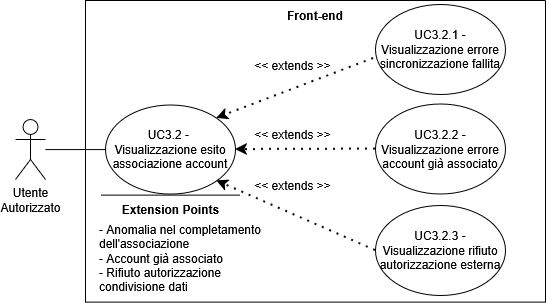

The diagram above was exported from draw.io. Its source (the exported page's mxGraphModel, read from the mxfile embedded in the PNG):
<mxGraphModel dx="-1882" dy="-3917" grid="1" gridSize="10" guides="1" tooltips="1" connect="1" arrows="1" fold="1" page="1" pageScale="1" pageWidth="827" pageHeight="1169" math="0" shadow="0">
  <root>
    <mxCell id="0" />
    <mxCell id="1" parent="0" />
    <mxCell id="kP14dU60aw65mURiGeql-117" parent="1" style="swimlane;startSize=0;strokeColor=default;" value="" vertex="1">
      <mxGeometry height="301.62" width="460" x="3500.002152709961" y="5019.9997442626955" as="geometry">
        <mxRectangle height="40" width="50" x="270" y="110" as="alternateBounds" />
      </mxGeometry>
    </mxCell>
    <mxCell id="kP14dU60aw65mURiGeql-118" parent="kP14dU60aw65mURiGeql-117" style="text;html=1;whiteSpace=wrap;strokeColor=none;fillColor=none;align=center;verticalAlign=middle;rounded=0;autosize=1;resizable=0;perimeterSpacing=1;fontStyle=1" value="Front-end" vertex="1">
      <mxGeometry height="30" width="80" x="190" as="geometry" />
    </mxCell>
    <mxCell id="kP14dU60aw65mURiGeql-119" parent="kP14dU60aw65mURiGeql-117" style="shape=umlActor;verticalLabelPosition=bottom;verticalAlign=top;html=1;outlineConnect=0;" value="&lt;div&gt;Utente&lt;/div&gt;&lt;div&gt;&lt;span style=&quot;background-color: transparent; color: light-dark(rgb(0, 0, 0), rgb(255, 255, 255));&quot;&gt;Autorizzato&lt;/span&gt;&lt;/div&gt;" vertex="1">
      <mxGeometry height="60" width="30" x="-70.00318586008893" y="119.07590567452598" as="geometry" />
    </mxCell>
    <mxCell id="kP14dU60aw65mURiGeql-120" parent="kP14dU60aw65mURiGeql-117" style="ellipse;whiteSpace=wrap;html=1;" value="&lt;div&gt;UC3.2 -&amp;nbsp; Visualizzazione esito associazione account&lt;/div&gt;" vertex="1">
      <mxGeometry height="89.08" width="130" x="20" y="104.54" as="geometry" />
    </mxCell>
    <mxCell id="kP14dU60aw65mURiGeql-121" parent="kP14dU60aw65mURiGeql-117" style="ellipse;whiteSpace=wrap;html=1;" value="UC3.2.1 - Visualizzazione errore sincronizzazione fallita" vertex="1">
      <mxGeometry height="90" width="130" x="290" y="4.0800000000000125" as="geometry" />
    </mxCell>
    <mxCell id="kP14dU60aw65mURiGeql-122" edge="1" parent="kP14dU60aw65mURiGeql-117" source="kP14dU60aw65mURiGeql-121" style="endArrow=classic;dashed=1;html=1;dashPattern=1 3;strokeWidth=2;rounded=0;strokeColor=default;curved=0;endFill=1;endSize=6;exitX=-0.015;exitY=0.599;exitDx=0;exitDy=0;entryX=1;entryY=0;entryDx=0;entryDy=0;exitPerimeter=0;" target="kP14dU60aw65mURiGeql-120" value="">
      <mxGeometry height="50" relative="1" width="50" as="geometry">
        <mxPoint x="130" y="274.08" as="sourcePoint" />
        <mxPoint x="179.99784729003886" y="470.00025573730454" as="targetPoint" />
      </mxGeometry>
    </mxCell>
    <mxCell id="kP14dU60aw65mURiGeql-123" parent="kP14dU60aw65mURiGeql-117" style="text;html=1;whiteSpace=wrap;strokeColor=none;fillColor=none;align=center;verticalAlign=middle;rounded=0;" value="&amp;lt;&amp;lt; extends &amp;gt;&amp;gt;" vertex="1">
      <mxGeometry height="30" width="95" x="160" y="119.07999999999998" as="geometry" />
    </mxCell>
    <mxCell id="kP14dU60aw65mURiGeql-124" parent="kP14dU60aw65mURiGeql-117" style="ellipse;whiteSpace=wrap;html=1;" value="UC3.2.2 - Visualizzazione errore account già associato" vertex="1">
      <mxGeometry height="90" width="130" x="290" y="103.61999999999999" as="geometry" />
    </mxCell>
    <mxCell id="kP14dU60aw65mURiGeql-125" edge="1" parent="kP14dU60aw65mURiGeql-117" source="kP14dU60aw65mURiGeql-124" style="endArrow=classic;dashed=1;html=1;dashPattern=1 3;strokeWidth=2;rounded=0;entryX=1;entryY=0.5;entryDx=0;entryDy=0;strokeColor=default;curved=0;endFill=1;endSize=6;exitX=0;exitY=0.5;exitDx=0;exitDy=0;" target="kP14dU60aw65mURiGeql-120" value="">
      <mxGeometry height="50" relative="1" width="50" as="geometry">
        <mxPoint x="219.99784729003886" y="460.00025573730454" as="sourcePoint" />
        <mxPoint x="200" y="424.08" as="targetPoint" />
      </mxGeometry>
    </mxCell>
    <mxCell id="kP14dU60aw65mURiGeql-126" parent="kP14dU60aw65mURiGeql-117" style="text;html=1;whiteSpace=wrap;strokeColor=none;fillColor=none;align=center;verticalAlign=middle;rounded=0;" value="&amp;lt;&amp;lt; extends &amp;gt;&amp;gt;" vertex="1">
      <mxGeometry height="30" width="95" x="160" y="50" as="geometry" />
    </mxCell>
    <mxCell id="kP14dU60aw65mURiGeql-127" edge="1" parent="kP14dU60aw65mURiGeql-117" source="kP14dU60aw65mURiGeql-119" style="endArrow=none;html=1;rounded=0;entryX=0;entryY=0.5;entryDx=0;entryDy=0;" target="kP14dU60aw65mURiGeql-120" value="">
      <mxGeometry height="50" relative="1" width="50" as="geometry">
        <mxPoint x="49.996814139911066" y="334.075905674526" as="sourcePoint" />
        <mxPoint x="99.99681413991107" y="284.075905674526" as="targetPoint" />
      </mxGeometry>
    </mxCell>
    <mxCell id="kP14dU60aw65mURiGeql-128" parent="kP14dU60aw65mURiGeql-117" style="text;html=1;whiteSpace=wrap;strokeColor=none;fillColor=none;align=center;verticalAlign=middle;rounded=0;" value="&amp;lt;&amp;lt; extends &amp;gt;&amp;gt;" vertex="1">
      <mxGeometry height="30" width="95" x="159.99784729003886" y="170.00025573730449" as="geometry" />
    </mxCell>
    <mxCell id="kP14dU60aw65mURiGeql-129" edge="1" parent="kP14dU60aw65mURiGeql-117" style="endArrow=none;html=1;rounded=0;" value="">
      <mxGeometry height="50" relative="1" width="50" as="geometry">
        <mxPoint x="154.5" y="194.6199999999999" as="sourcePoint" />
        <mxPoint x="15.75" y="194.6199999999999" as="targetPoint" />
      </mxGeometry>
    </mxCell>
    <mxCell id="kP14dU60aw65mURiGeql-130" parent="kP14dU60aw65mURiGeql-117" style="text;html=1;whiteSpace=wrap;strokeColor=none;fillColor=none;align=center;verticalAlign=middle;rounded=0;strokeWidth=5;" value="&lt;b&gt;Extension Points&lt;/b&gt;" vertex="1">
      <mxGeometry height="30" width="115" x="27.5" y="193.6199999999999" as="geometry" />
    </mxCell>
    <mxCell id="kP14dU60aw65mURiGeql-131" parent="kP14dU60aw65mURiGeql-117" style="text;html=1;whiteSpace=wrap;strokeColor=none;fillColor=none;align=left;verticalAlign=middle;rounded=0;" value="&lt;div align=&quot;left&quot;&gt;- Anomalia nel completamento dell'associazione&lt;/div&gt;&lt;div align=&quot;left&quot;&gt;- Account già associato&lt;/div&gt;&lt;div align=&quot;left&quot;&gt;- Rifiuto autorizzazione condivisione dati&lt;/div&gt;" vertex="1">
      <mxGeometry height="90" width="168.5" x="11.5" y="212.62" as="geometry" />
    </mxCell>
    <mxCell id="kP14dU60aw65mURiGeql-132" parent="1" style="ellipse;whiteSpace=wrap;html=1;strokeWidth=1;fontSize=12;" value="UC3.2.3 - Visualizzazione rifiuto autorizzazione esterna" vertex="1">
      <mxGeometry height="90" width="130" x="3790.002152709961" y="5224.9997442626955" as="geometry" />
    </mxCell>
    <mxCell id="kP14dU60aw65mURiGeql-133" edge="1" parent="1" source="kP14dU60aw65mURiGeql-132" style="endArrow=classic;dashed=1;html=1;dashPattern=1 3;strokeWidth=2;rounded=0;entryX=1;entryY=1;entryDx=0;entryDy=0;exitX=0;exitY=0.5;exitDx=0;exitDy=0;strokeColor=default;curved=0;endFill=1;endSize=6;" target="kP14dU60aw65mURiGeql-120" value="">
      <mxGeometry height="50" relative="1" width="50" as="geometry">
        <mxPoint x="3650.002152709961" y="5274.4597442626955" as="sourcePoint" />
        <mxPoint x="3700.002152709961" y="5549.539744262695" as="targetPoint" />
      </mxGeometry>
    </mxCell>
  </root>
</mxGraphModel>